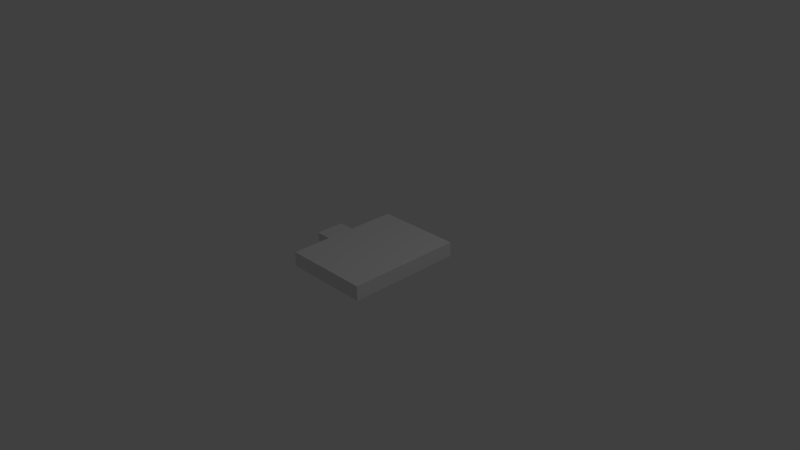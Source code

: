 # Source: PEC.blend  (saved by Blender 2.70.0; exported with 4.5.12 LTS)
import bpy
from mathutils import Matrix  # noqa: F401  (used for matrix-valued properties, if any)

bpy.ops.wm.read_factory_settings(use_empty=True)
scene = bpy.context.scene
scene.name = 'Scene'

# ---- collections
col_collection_1 = bpy.data.collections.new('Collection 1'); scene.collection.children.link(col_collection_1)

# ---- materials (node trees are filled in below, after node groups)
mat_pec = bpy.data.materials.new('PEC')
mat_pec.alpha_threshold = 0.0
mat_pec.use_transparent_shadow = False
mat_pec.roughness = 0.5
mat_pec.line_color = (0.0, 0.0, 0.0, 1.0)

# ---- material node trees

# ---- world
world_world = bpy.data.worlds.new('World'); scene.world = world_world
world_world.color = (0.05088, 0.05088, 0.05088)
world_world.use_sun_shadow = False
world_world.sun_shadow_jitter_overblur = 0.0
world_world.cycles.sampling_method = 'MANUAL'
world_world.cycles.sample_map_resolution = 256

# ---- cameras
cam_camera = bpy.data.cameras.new('Camera')
cam_camera.clip_end = 100.0
cam_camera.lens = 35.0
cam_camera.sensor_width = 32.0
cam_camera.sensor_height = 18.0
cam_camera.ortho_scale = 7.314
cam_camera.dof.focus_distance = 0.0
cam_camera.dof.aperture_fstop = 128.0

# ---- lights
light_lamp = bpy.data.lights.new('Lamp', 'POINT')
light_lamp.transmission_factor = 0.0
light_lamp.cutoff_distance = 30.0
light_lamp.energy = 100.0
light_lamp.shadow_buffer_clip_start = 1.001
light_lamp.shadow_soft_size = 0.1
light_lamp.shadow_maximum_resolution = 0.006
light_lamp.use_absolute_resolution = True
light_lamp.cycles.use_multiple_importance_sampling = False

# ---- meshes
me_cube_001 = bpy.data.meshes.new('Cube.001')
me_cube_001.from_pydata([(-0.6, -0.8, -0.1), (-0.6, 0.8, -0.1), (0.6, 0.8, -0.1), (0.6, -0.8, -0.1), (-0.6, -0.8, 0.1), (-0.6, 0.8, 0.1), (0.6, 0.8, 0.1), (0.6, -0.8, 0.1)], [], [(4, 5, 1, 0), (5, 6, 2, 1), (6, 7, 3, 2), (7, 4, 0, 3), (0, 1, 2, 3), (7, 6, 5, 4)])
_uv = me_cube_001.uv_layers.new(name='UVMap')
_uv.uv.foreach_set('vector', [0.2361, 0.2904, 0.2361, 0.06117, 0.2647, 0.06117, 0.2647, 0.2904, 0.2361, 0.06117, 0.06415, 0.06117, 0.06415, 0.03251, 0.2361, 0.03251, 0.06415, 0.06117, 0.06415, 0.2904, 0.0355, 0.2904, 0.0355, 0.06117, 0.06415, 0.2904, 0.2361, 0.2904, 0.2361, 0.319, 0.06415, 0.319, 0.2647, 0.2904, 0.2647, 0.06117, 0.4366, 0.06117, 0.4366, 0.2904, 0.06415, 0.2904, 0.06415, 0.06117, 0.2361, 0.06117, 0.2361, 0.2904])
me_cube_001.materials.append(mat_pec)
me_cube_001.use_remesh_preserve_volume = False
me_cube_001.use_remesh_preserve_attributes = False
me_cube_001.use_mirror_vertex_groups = False
me_cube_001.update()
me_cube_002 = bpy.data.meshes.new('Cube.002')
me_cube_002.from_pydata([(-0.15, -0.2, -0.06), (-0.15, 0.2, -0.06), (0.15, 0.2, -0.06), (0.15, -0.2, -0.06), (-0.15, -0.2, 0.06), (-0.15, 0.2, 0.06), (0.15, 0.2, 0.06), (0.15, -0.2, 0.06)], [], [(4, 5, 1, 0), (5, 6, 2, 1), (6, 7, 3, 2), (7, 4, 0, 3), (0, 1, 2, 3), (7, 6, 5, 4)])
_uv = me_cube_002.uv_layers.new(name='UVMap')
_uv.uv.foreach_set('vector', [0.5374, 0.1127, 0.5374, 0.03798, 0.5598, 0.03798, 0.5598, 0.1127, 0.5374, 0.03798, 0.4814, 0.03798, 0.4814, 0.01558, 0.5374, 0.01558, 0.6382, 0.03798, 0.6382, 0.1126, 0.6158, 0.1127, 0.6158, 0.03798, 0.4814, 0.1127, 0.5374, 0.1127, 0.5374, 0.1351, 0.4814, 0.1351, 0.5598, 0.1127, 0.5598, 0.03798, 0.6158, 0.03798, 0.6158, 0.1127, 0.4814, 0.1127, 0.4814, 0.03798, 0.5374, 0.03798, 0.5374, 0.1127])
me_cube_002.materials.append(mat_pec)
me_cube_002.use_remesh_preserve_volume = False
me_cube_002.use_remesh_preserve_attributes = False
me_cube_002.use_mirror_vertex_groups = False
me_cube_002.update()

# ---- objects
ob_pec_base = bpy.data.objects.new('PEC Base', me_cube_001)
ob_pec_attachnode = bpy.data.objects.new('PEC Attachnode', me_cube_002)
ob_lamp = bpy.data.objects.new('Lamp', light_lamp)
ob_camera = bpy.data.objects.new('Camera', cam_camera)

# ---- transforms, parenting, visibility, modifiers, constraints
ob_pec_base.location = (0.0, 0.0, 0.0)
ob_pec_base.lineart.crease_threshold = 0.0
ob_pec_attachnode.parent = ob_pec_base
ob_pec_attachnode.location = (-0.7345, 0.0, 0.0)
ob_pec_attachnode.lineart.crease_threshold = 0.0
ob_lamp.location = (4.076, 1.005, 5.904)
ob_lamp.rotation_euler = (0.6503, 0.05522, 1.866)
ob_lamp.lock_rotations_4d = False
ob_lamp.empty_display_type = 'ARROWS'
ob_lamp.color = (0.0, 0.0, 0.0, 0.0)
ob_lamp.lineart.crease_threshold = 0.0
ob_camera.location = (7.481, -6.508, 5.344)
ob_camera.rotation_euler = (1.109, 0.01082, 0.8149)
ob_camera.lock_rotations_4d = False
ob_camera.empty_display_type = 'ARROWS'
ob_camera.color = (0.0, 0.0, 0.0, 0.0)
ob_camera.display_type = 'WIRE'
ob_camera.lineart.crease_threshold = 0.0

# ---- collection membership
col_collection_1.objects.link(ob_pec_base)
col_collection_1.objects.link(ob_pec_attachnode)
col_collection_1.objects.link(ob_lamp)
col_collection_1.objects.link(ob_camera)

# ---- scene / render settings (as saved in the file)
scene.camera = ob_camera
scene.frame_start = 1; scene.frame_end = 250; scene.frame_set(1)
scene.render.engine = 'BLENDER_EEVEE_NEXT'
scene.render.resolution_percentage = 50
scene.render.dither_intensity = 0.0
scene.cycles.use_denoising = False
scene.cycles.samples = 10
scene.cycles.sampling_pattern = 'TABULATED_SOBOL'
scene.cycles.light_sampling_threshold = 0.0
scene.cycles.use_adaptive_sampling = False
scene.cycles.use_light_tree = False
scene.cycles.blur_glossy = 0.0
scene.cycles.volume_bounces = 1
scene.cycles.pixel_filter_type = 'GAUSSIAN'
scene.cycles.sample_clamp_indirect = 0.0
scene.view_settings.view_transform = 'Standard'
bpy.context.view_layer.update()
